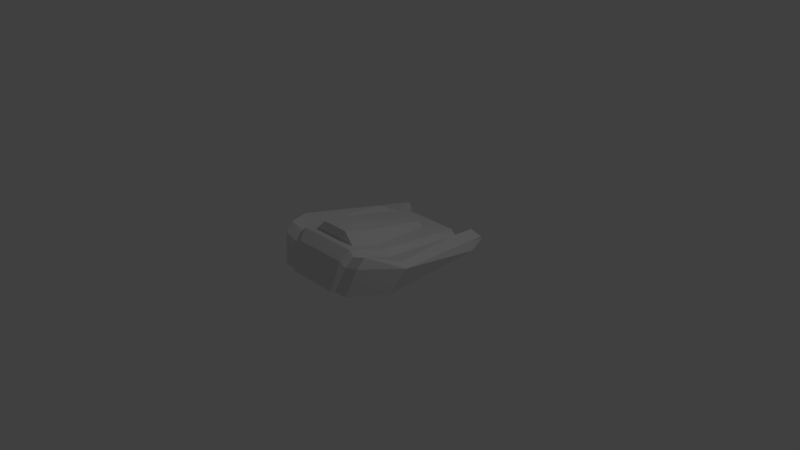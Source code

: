 # Source: ship.blend  (saved by Blender 2.77.0; exported with 4.5.12 LTS)
import bpy
from mathutils import Matrix  # noqa: F401  (used for matrix-valued properties, if any)

bpy.ops.wm.read_factory_settings(use_empty=True)
scene = bpy.context.scene
scene.name = 'Scene'

# ---- collections
col_collection_1 = bpy.data.collections.new('Collection 1'); scene.collection.children.link(col_collection_1)

# ---- materials (node trees are filled in below, after node groups)
mat_material_001 = bpy.data.materials.new('Material.001')
mat_material_001.alpha_threshold = 0.0
mat_material_001.use_transparent_shadow = False
mat_material_001.roughness = 0.5
mat_material_001.specular_intensity = 0.2917

# ---- material node trees

# ---- world
world_world = bpy.data.worlds.new('World'); scene.world = world_world
world_world.color = (0.05088, 0.05088, 0.05088)
world_world.use_sun_shadow = False
world_world.sun_shadow_jitter_overblur = 0.0
world_world.cycles.sampling_method = 'MANUAL'

# ---- cameras
cam_camera = bpy.data.cameras.new('Camera')
cam_camera.clip_end = 100.0
cam_camera.lens = 35.0
cam_camera.sensor_width = 32.0
cam_camera.sensor_height = 18.0
cam_camera.ortho_scale = 7.314
cam_camera.dof.focus_distance = 0.0
cam_camera.dof.aperture_fstop = 128.0

# ---- lights
light_lamp = bpy.data.lights.new('Lamp', 'POINT')
light_lamp.transmission_factor = 0.0
light_lamp.cutoff_distance = 30.0
light_lamp.energy = 100.0
light_lamp.shadow_buffer_clip_start = 1.001
light_lamp.shadow_soft_size = 0.1
light_lamp.shadow_maximum_resolution = 0.006
light_lamp.use_absolute_resolution = True

# ---- meshes
me_plane = bpy.data.meshes.new('Plane')
me_plane.from_pydata([(0.0, 0.0003007, 1.0), (0.5734, 0.0003007, 0.9567), (0.0, 0.1588, -1.0), (0.7379, 0.03931, -1.244), (0.0, 0.4942, 0.7407), (0.9243, 0.3894, 0.3491), (0.6569, 0.2284, -0.7224), (0.6877, 0.4942, 0.7407), (0.8806, 0.0003007, 0.5329), (0.4229, 0.1588, -1.0), (0.581, 0.4172, 0.3413), (0.4229, 0.4942, 0.7407), (0.3474, 0.0003007, 1.0), (0.4886, 0.09274, -1.0), (0.4263, 0.0003007, 0.9552), (0.6714, 0.3512, 0.3413), (0.4886, 0.4281, 0.7407), (0.0, 0.3767, 0.8643), (1.006, 0.3365, 0.3777), (0.7406, 0.08756, -1.225), (0.6778, 0.3759, 0.8515), (0.3842, 0.3702, 0.8643), (0.4638, 0.3127, 0.8511), (0.4694, 0.0003006, -1.02), (0.0, 0.0003006, -1.009), (0.4125, 0.0003006, -1.019), (0.6155, 0.0132, -0.7418), (0.8219, 0.0003006, -0.9725), (0.7747, 0.1195, -1.019), (0.5862, 0.1465, -1.205), (0.5475, 0.0418, -1.217), (0.0, 0.4708, 0.6196), (0.0, 0.2084, -0.7428), (0.4257, 0.4172, 0.3413), (0.3382, 0.4719, 0.6248), (0.1982, 0.2201, -0.682), (0.0, 0.6151, 0.6071), (0.0, 0.2749, -0.7486), (0.2808, 0.5615, 0.3288), (0.1932, 0.6161, 0.6123), (0.1356, 0.2824, -0.6874), (0.0, 0.575, 0.3231)], [], [(18, 8, 27, 28), (16, 7, 5, 15), (22, 20, 7, 16), (15, 5, 6, 13), (20, 1, 8, 18), (17, 21, 11, 4), (11, 10, 33, 34), (10, 15, 13, 9), (21, 22, 16, 11), (11, 16, 15, 10), (12, 14, 22, 21), (0, 12, 21, 17), (7, 20, 18, 5), (14, 1, 20, 22), (5, 18, 28, 6), (25, 9, 13, 23), (2, 9, 25, 24), (26, 23, 13, 6), (28, 27, 3, 19), (19, 29, 6, 28), (26, 6, 29, 30), (3, 30, 29, 19), (35, 32, 37, 40), (35, 33, 10, 9), (33, 38, 39, 34), (33, 35, 40, 38), (34, 39, 36, 31), (41, 36, 39, 38), (38, 40, 37, 41), (4, 11, 34, 31), (32, 35, 9, 2)])
_uv = me_plane.uv_layers.new(name='UVMap')
_uv.uv.foreach_set('vector', [0.2115, 0.6864, 0.1303, 0.7682, 0.06073, 0.3207, 0.09868, 0.2994, 0.3484, 0.7841, 0.2938, 0.7603, 0.2346, 0.6751, 0.3057, 0.6564, 0.3323, 0.8407, 0.2803, 0.7977, 0.2938, 0.7603, 0.3484, 0.7841, 0.3057, 0.6564, 0.2346, 0.6751, 0.1791, 0.3709, 0.1961, 0.2697, 0.2803, 0.7977, 0.2359, 0.9099, 0.1303, 0.7682, 0.2115, 0.6864, 0.6418, 0.7039, 0.5371, 0.6706, 0.5434, 0.623, 0.6572, 0.6552, 0.5434, 0.623, 0.5023, 0.5072, 0.5473, 0.5072, 0.571, 0.5949, 0.5023, 0.5072, 0.4699, 0.5072, 0.5139, 0.108, 0.5408, 0.108, 0.5371, 0.6706, 0.509, 0.6727, 0.5175, 0.6255, 0.5434, 0.623, 0.5434, 0.623, 0.5175, 0.6255, 0.4699, 0.5072, 0.5023, 0.5072, 0.5046, 0.7794, 0.4818, 0.7657, 0.509, 0.6727, 0.5371, 0.6706, 0.6009, 0.8149, 0.5046, 0.7794, 0.5371, 0.6706, 0.6418, 0.7039, 0.2938, 0.7603, 0.2803, 0.7977, 0.2115, 0.6864, 0.2346, 0.6751, 0.2767, 0.9393, 0.2359, 0.9099, 0.2803, 0.7977, 0.3323, 0.8407, 0.2346, 0.6751, 0.2115, 0.6864, 0.09868, 0.2994, 0.1791, 0.3709, 0.5429, 0.06286, 0.5408, 0.108, 0.5208, 0.09103, 0.5261, 0.06304, 0.6655, 0.108, 0.5408, 0.108, 0.5429, 0.06286, 0.6646, 0.06073, 0.257, 0.1239, 0.3379, 0.06073, 0.3484, 0.09038, 0.2886, 0.1883, 0.09868, 0.2994, 0.06073, 0.3207, 0.06953, 0.2306, 0.08516, 0.2395, 0.08516, 0.2395, 0.1299, 0.2169, 0.1791, 0.3709, 0.09868, 0.2994, 0.257, 0.1239, 0.2886, 0.1883, 0.1299, 0.2169, 0.1123, 0.1848, 0.06953, 0.2306, 0.1123, 0.1848, 0.1299, 0.2169, 0.08516, 0.2395, 0.8663, 0.08572, 0.9223, 0.06073, 0.9266, 0.07883, 0.8899, 0.09682, 0.6089, 0.2042, 0.5473, 0.5072, 0.5023, 0.5072, 0.5408, 0.108, 0.7885, 0.4024, 0.8479, 0.4024, 0.8669, 0.4895, 0.8051, 0.4895, 0.7885, 0.4024, 0.8637, 0.09246, 0.8899, 0.09682, 0.8479, 0.4024, 0.8222, 0.5344, 0.8669, 0.4895, 0.9266, 0.4895, 0.9266, 0.5344, 0.9266, 0.4024, 0.9266, 0.4895, 0.8669, 0.4895, 0.8479, 0.4024, 0.8479, 0.4024, 0.8899, 0.09682, 0.9266, 0.07883, 0.9266, 0.4024, 0.6572, 0.6552, 0.5434, 0.623, 0.571, 0.5949, 0.667, 0.6204, 0.667, 0.1848, 0.6089, 0.2042, 0.5408, 0.108, 0.6655, 0.108])
me_plane.materials.append(mat_material_001)
me_plane.use_remesh_preserve_volume = False
me_plane.use_remesh_preserve_attributes = False
me_plane.use_mirror_vertex_groups = False
me_plane.update()

# ---- objects
ob_plane = bpy.data.objects.new('Plane', me_plane)
ob_lamp = bpy.data.objects.new('Lamp', light_lamp)
ob_camera = bpy.data.objects.new('Camera', cam_camera)

# ---- transforms, parenting, visibility, modifiers, constraints
ob_plane.location = (0.0, 0.0, 0.0)
ob_plane.rotation_euler = (1.571, -0.0, 0.0)
ob_plane.lineart.crease_threshold = 0.0
_m = ob_plane.modifiers.new('Mirror', 'MIRROR')
_m.use_clip = True
ob_lamp.location = (4.076, 1.005, 5.904)
ob_lamp.rotation_euler = (0.6503, 0.05522, 1.866)
ob_lamp.lock_rotations_4d = False
ob_lamp.empty_display_type = 'ARROWS'
ob_lamp.color = (0.0, 0.0, 0.0, 0.0)
ob_lamp.lineart.crease_threshold = 0.0
ob_camera.location = (7.481, -6.508, 5.344)
ob_camera.rotation_euler = (1.109, 0.01082, 0.8149)
ob_camera.lock_rotations_4d = False
ob_camera.empty_display_type = 'ARROWS'
ob_camera.color = (0.0, 0.0, 0.0, 0.0)
ob_camera.display_type = 'WIRE'
ob_camera.lineart.crease_threshold = 0.0

# ---- collection membership
col_collection_1.objects.link(ob_plane)
col_collection_1.objects.link(ob_lamp)
col_collection_1.objects.link(ob_camera)

# ---- scene / render settings (as saved in the file)
scene.camera = ob_camera
scene.frame_start = 1; scene.frame_end = 250; scene.frame_set(1)
scene.render.engine = 'BLENDER_EEVEE_NEXT'
scene.render.resolution_percentage = 50
scene.render.dither_intensity = 0.0
scene.cycles.use_denoising = False
scene.cycles.samples = 128
scene.cycles.sampling_pattern = 'TABULATED_SOBOL'
scene.cycles.light_sampling_threshold = 0.0
scene.cycles.use_adaptive_sampling = False
scene.cycles.use_light_tree = False
scene.cycles.blur_glossy = 0.0
scene.cycles.sample_clamp_indirect = 0.0
scene.view_settings.view_transform = 'Standard'
bpy.context.view_layer.update()
